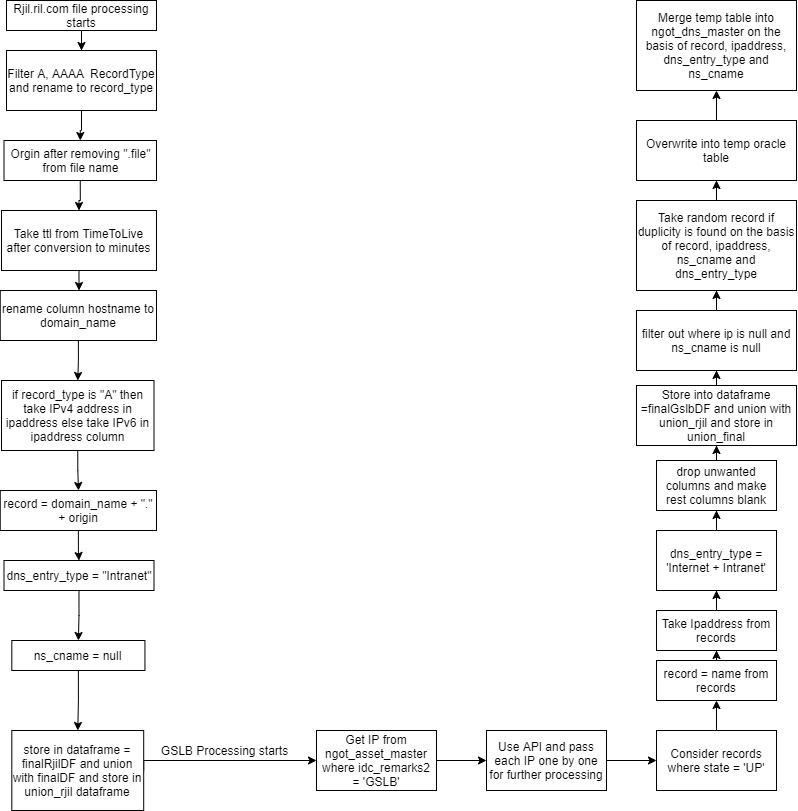

The diagram above was exported from draw.io. Its source (the exported page's mxGraphModel, read from the mxfile embedded in the PNG):
<mxGraphModel dx="868" dy="482" grid="1" gridSize="10" guides="1" tooltips="1" connect="1" arrows="1" fold="1" page="1" pageScale="1" pageWidth="850" pageHeight="1100" math="0" shadow="0">
  <root>
    <mxCell id="0" />
    <mxCell id="1" parent="0" />
    <mxCell id="nalhRkXA23dBu_5AOv8N-4" style="edgeStyle=orthogonalEdgeStyle;rounded=0;orthogonalLoop=1;jettySize=auto;html=1;exitX=0.5;exitY=1;exitDx=0;exitDy=0;" parent="1" source="nalhRkXA23dBu_5AOv8N-1" target="nalhRkXA23dBu_5AOv8N-5" edge="1">
      <mxGeometry relative="1" as="geometry">
        <mxPoint x="90" y="110" as="targetPoint" />
      </mxGeometry>
    </mxCell>
    <mxCell id="nalhRkXA23dBu_5AOv8N-1" value="Rjil.ril.com file processing starts" style="rounded=0;whiteSpace=wrap;html=1;" parent="1" vertex="1">
      <mxGeometry x="30" y="40" width="150" height="30" as="geometry" />
    </mxCell>
    <mxCell id="nalhRkXA23dBu_5AOv8N-6" style="edgeStyle=orthogonalEdgeStyle;rounded=0;orthogonalLoop=1;jettySize=auto;html=1;exitX=0.5;exitY=1;exitDx=0;exitDy=0;" parent="1" source="nalhRkXA23dBu_5AOv8N-5" target="nalhRkXA23dBu_5AOv8N-7" edge="1">
      <mxGeometry relative="1" as="geometry">
        <mxPoint x="85" y="140" as="targetPoint" />
      </mxGeometry>
    </mxCell>
    <mxCell id="nalhRkXA23dBu_5AOv8N-5" value="Filter A, AAAA&amp;nbsp; RecordType and rename to record_type&lt;br&gt;" style="rounded=0;whiteSpace=wrap;html=1;" parent="1" vertex="1">
      <mxGeometry x="30" y="90" width="150" height="60" as="geometry" />
    </mxCell>
    <mxCell id="nalhRkXA23dBu_5AOv8N-8" style="edgeStyle=orthogonalEdgeStyle;rounded=0;orthogonalLoop=1;jettySize=auto;html=1;exitX=0.5;exitY=1;exitDx=0;exitDy=0;" parent="1" source="nalhRkXA23dBu_5AOv8N-7" target="nalhRkXA23dBu_5AOv8N-9" edge="1">
      <mxGeometry relative="1" as="geometry">
        <mxPoint x="85" y="210" as="targetPoint" />
      </mxGeometry>
    </mxCell>
    <mxCell id="nalhRkXA23dBu_5AOv8N-7" value="Orgin after removing &quot;.file&quot; from file name" style="rounded=0;whiteSpace=wrap;html=1;" parent="1" vertex="1">
      <mxGeometry x="27.5" y="180" width="152.5" height="40" as="geometry" />
    </mxCell>
    <mxCell id="nalhRkXA23dBu_5AOv8N-10" style="edgeStyle=orthogonalEdgeStyle;rounded=0;orthogonalLoop=1;jettySize=auto;html=1;exitX=0.5;exitY=1;exitDx=0;exitDy=0;" parent="1" source="nalhRkXA23dBu_5AOv8N-9" target="nalhRkXA23dBu_5AOv8N-11" edge="1">
      <mxGeometry relative="1" as="geometry">
        <mxPoint x="85" y="340" as="targetPoint" />
      </mxGeometry>
    </mxCell>
    <mxCell id="nalhRkXA23dBu_5AOv8N-9" value="Take ttl from TimeToLive after conversion to minutes" style="rounded=0;whiteSpace=wrap;html=1;" parent="1" vertex="1">
      <mxGeometry x="25" y="250" width="155" height="60" as="geometry" />
    </mxCell>
    <mxCell id="nalhRkXA23dBu_5AOv8N-12" style="edgeStyle=orthogonalEdgeStyle;rounded=0;orthogonalLoop=1;jettySize=auto;html=1;exitX=0.5;exitY=1;exitDx=0;exitDy=0;" parent="1" source="nalhRkXA23dBu_5AOv8N-11" target="nalhRkXA23dBu_5AOv8N-13" edge="1">
      <mxGeometry relative="1" as="geometry">
        <mxPoint x="88" y="400" as="targetPoint" />
      </mxGeometry>
    </mxCell>
    <mxCell id="nalhRkXA23dBu_5AOv8N-11" value="rename column hostname to domain_name" style="rounded=0;whiteSpace=wrap;html=1;" parent="1" vertex="1">
      <mxGeometry x="23.75" y="330" width="156.25" height="50" as="geometry" />
    </mxCell>
    <mxCell id="nalhRkXA23dBu_5AOv8N-14" style="edgeStyle=orthogonalEdgeStyle;rounded=0;orthogonalLoop=1;jettySize=auto;html=1;exitX=0.5;exitY=1;exitDx=0;exitDy=0;" parent="1" source="nalhRkXA23dBu_5AOv8N-13" target="nalhRkXA23dBu_5AOv8N-15" edge="1">
      <mxGeometry relative="1" as="geometry">
        <mxPoint x="104" y="500" as="targetPoint" />
      </mxGeometry>
    </mxCell>
    <mxCell id="nalhRkXA23dBu_5AOv8N-13" value="if record_type is &quot;A&quot; then take IPv4 address in ipaddress else take IPv6 in ipaddress column" style="rounded=0;whiteSpace=wrap;html=1;" parent="1" vertex="1">
      <mxGeometry x="25" y="420" width="152.5" height="70" as="geometry" />
    </mxCell>
    <mxCell id="nalhRkXA23dBu_5AOv8N-16" style="edgeStyle=orthogonalEdgeStyle;rounded=0;orthogonalLoop=1;jettySize=auto;html=1;exitX=0.5;exitY=1;exitDx=0;exitDy=0;" parent="1" source="nalhRkXA23dBu_5AOv8N-15" target="nalhRkXA23dBu_5AOv8N-17" edge="1">
      <mxGeometry relative="1" as="geometry">
        <mxPoint x="102" y="570" as="targetPoint" />
      </mxGeometry>
    </mxCell>
    <mxCell id="nalhRkXA23dBu_5AOv8N-15" value="record = domain_name + &quot;.&quot; + origin" style="rounded=0;whiteSpace=wrap;html=1;" parent="1" vertex="1">
      <mxGeometry x="23.75" y="530" width="156.25" height="40" as="geometry" />
    </mxCell>
    <mxCell id="nalhRkXA23dBu_5AOv8N-18" style="edgeStyle=orthogonalEdgeStyle;rounded=0;orthogonalLoop=1;jettySize=auto;html=1;exitX=0.5;exitY=1;exitDx=0;exitDy=0;" parent="1" source="nalhRkXA23dBu_5AOv8N-17" target="nalhRkXA23dBu_5AOv8N-19" edge="1">
      <mxGeometry relative="1" as="geometry">
        <mxPoint x="103" y="640" as="targetPoint" />
      </mxGeometry>
    </mxCell>
    <mxCell id="nalhRkXA23dBu_5AOv8N-17" value="dns_entry_type = &quot;Intranet&quot;" style="rounded=0;whiteSpace=wrap;html=1;" parent="1" vertex="1">
      <mxGeometry x="27.5" y="600" width="150" height="30" as="geometry" />
    </mxCell>
    <mxCell id="nalhRkXA23dBu_5AOv8N-21" style="edgeStyle=orthogonalEdgeStyle;rounded=0;orthogonalLoop=1;jettySize=auto;html=1;exitX=0.5;exitY=1;exitDx=0;exitDy=0;" parent="1" source="nalhRkXA23dBu_5AOv8N-19" target="nalhRkXA23dBu_5AOv8N-22" edge="1">
      <mxGeometry relative="1" as="geometry">
        <mxPoint x="102" y="700" as="targetPoint" />
      </mxGeometry>
    </mxCell>
    <mxCell id="nalhRkXA23dBu_5AOv8N-19" value="ns_cname = null" style="rounded=0;whiteSpace=wrap;html=1;" parent="1" vertex="1">
      <mxGeometry x="35.32" y="680" width="133.12" height="30" as="geometry" />
    </mxCell>
    <mxCell id="nalhRkXA23dBu_5AOv8N-23" style="edgeStyle=orthogonalEdgeStyle;rounded=0;orthogonalLoop=1;jettySize=auto;html=1;exitX=1;exitY=0.5;exitDx=0;exitDy=0;entryX=0;entryY=0.5;entryDx=0;entryDy=0;" parent="1" source="nalhRkXA23dBu_5AOv8N-22" target="nalhRkXA23dBu_5AOv8N-26" edge="1">
      <mxGeometry relative="1" as="geometry">
        <mxPoint x="340" y="720" as="targetPoint" />
        <Array as="points">
          <mxPoint x="167" y="800" />
        </Array>
      </mxGeometry>
    </mxCell>
    <mxCell id="nalhRkXA23dBu_5AOv8N-22" value="store in dataframe = finalRjilDF and union with finalDF and store in union_rjil dataframe&lt;br&gt;" style="rounded=0;whiteSpace=wrap;html=1;" parent="1" vertex="1">
      <mxGeometry x="35.32" y="770" width="131.88" height="80" as="geometry" />
    </mxCell>
    <mxCell id="nalhRkXA23dBu_5AOv8N-25" value="GSLB Processing starts&lt;br&gt;" style="text;html=1;align=center;verticalAlign=middle;resizable=0;points=[];autosize=1;strokeColor=none;" parent="1" vertex="1">
      <mxGeometry x="177.5" y="780" width="140" height="20" as="geometry" />
    </mxCell>
    <mxCell id="nalhRkXA23dBu_5AOv8N-27" style="edgeStyle=orthogonalEdgeStyle;rounded=0;orthogonalLoop=1;jettySize=auto;html=1;exitX=1;exitY=0.5;exitDx=0;exitDy=0;" parent="1" source="nalhRkXA23dBu_5AOv8N-26" target="nalhRkXA23dBu_5AOv8N-28" edge="1">
      <mxGeometry relative="1" as="geometry">
        <mxPoint x="520" y="720" as="targetPoint" />
      </mxGeometry>
    </mxCell>
    <mxCell id="nalhRkXA23dBu_5AOv8N-26" value="Get IP from ngot_asset_master where idc_remarks2 = 'GSLB'" style="rounded=0;whiteSpace=wrap;html=1;" parent="1" vertex="1">
      <mxGeometry x="340" y="770" width="120" height="60" as="geometry" />
    </mxCell>
    <mxCell id="nalhRkXA23dBu_5AOv8N-29" style="edgeStyle=orthogonalEdgeStyle;rounded=0;orthogonalLoop=1;jettySize=auto;html=1;exitX=1;exitY=0.5;exitDx=0;exitDy=0;" parent="1" source="nalhRkXA23dBu_5AOv8N-28" target="nalhRkXA23dBu_5AOv8N-30" edge="1">
      <mxGeometry relative="1" as="geometry">
        <mxPoint x="640" y="720" as="targetPoint" />
      </mxGeometry>
    </mxCell>
    <mxCell id="nalhRkXA23dBu_5AOv8N-28" value="Use API and pass each IP one by one for further processing" style="rounded=0;whiteSpace=wrap;html=1;" parent="1" vertex="1">
      <mxGeometry x="510" y="770" width="120" height="60" as="geometry" />
    </mxCell>
    <mxCell id="nalhRkXA23dBu_5AOv8N-31" style="edgeStyle=orthogonalEdgeStyle;rounded=0;orthogonalLoop=1;jettySize=auto;html=1;exitX=0.5;exitY=0;exitDx=0;exitDy=0;" parent="1" source="nalhRkXA23dBu_5AOv8N-30" target="nalhRkXA23dBu_5AOv8N-32" edge="1">
      <mxGeometry relative="1" as="geometry">
        <mxPoint x="710" y="650" as="targetPoint" />
      </mxGeometry>
    </mxCell>
    <mxCell id="nalhRkXA23dBu_5AOv8N-30" value="Consider records where state = 'UP'" style="rounded=0;whiteSpace=wrap;html=1;" parent="1" vertex="1">
      <mxGeometry x="680" y="770" width="120" height="60" as="geometry" />
    </mxCell>
    <mxCell id="nalhRkXA23dBu_5AOv8N-34" style="edgeStyle=orthogonalEdgeStyle;rounded=0;orthogonalLoop=1;jettySize=auto;html=1;exitX=0.5;exitY=0;exitDx=0;exitDy=0;" parent="1" source="nalhRkXA23dBu_5AOv8N-32" target="nalhRkXA23dBu_5AOv8N-35" edge="1">
      <mxGeometry relative="1" as="geometry">
        <mxPoint x="680" y="580" as="targetPoint" />
      </mxGeometry>
    </mxCell>
    <mxCell id="nalhRkXA23dBu_5AOv8N-32" value="record = name from records" style="rounded=0;whiteSpace=wrap;html=1;" parent="1" vertex="1">
      <mxGeometry x="680" y="700" width="120" height="40" as="geometry" />
    </mxCell>
    <mxCell id="nalhRkXA23dBu_5AOv8N-36" style="edgeStyle=orthogonalEdgeStyle;rounded=0;orthogonalLoop=1;jettySize=auto;html=1;exitX=0.5;exitY=0;exitDx=0;exitDy=0;" parent="1" source="nalhRkXA23dBu_5AOv8N-35" target="nalhRkXA23dBu_5AOv8N-37" edge="1">
      <mxGeometry relative="1" as="geometry">
        <mxPoint x="680" y="520" as="targetPoint" />
      </mxGeometry>
    </mxCell>
    <mxCell id="nalhRkXA23dBu_5AOv8N-35" value="Take Ipaddress from records" style="rounded=0;whiteSpace=wrap;html=1;" parent="1" vertex="1">
      <mxGeometry x="680" y="650" width="120" height="40" as="geometry" />
    </mxCell>
    <mxCell id="nalhRkXA23dBu_5AOv8N-38" style="edgeStyle=orthogonalEdgeStyle;rounded=0;orthogonalLoop=1;jettySize=auto;html=1;exitX=0.5;exitY=0;exitDx=0;exitDy=0;" parent="1" source="nalhRkXA23dBu_5AOv8N-37" target="nalhRkXA23dBu_5AOv8N-39" edge="1">
      <mxGeometry relative="1" as="geometry">
        <mxPoint x="680" y="440" as="targetPoint" />
      </mxGeometry>
    </mxCell>
    <mxCell id="nalhRkXA23dBu_5AOv8N-37" value="dns_entry_type = 'Internet + Intranet'" style="rounded=0;whiteSpace=wrap;html=1;" parent="1" vertex="1">
      <mxGeometry x="680" y="570" width="120" height="60" as="geometry" />
    </mxCell>
    <mxCell id="nalhRkXA23dBu_5AOv8N-40" style="edgeStyle=orthogonalEdgeStyle;rounded=0;orthogonalLoop=1;jettySize=auto;html=1;exitX=0.5;exitY=0;exitDx=0;exitDy=0;" parent="1" source="nalhRkXA23dBu_5AOv8N-39" target="nalhRkXA23dBu_5AOv8N-41" edge="1">
      <mxGeometry relative="1" as="geometry">
        <mxPoint x="680" y="380" as="targetPoint" />
      </mxGeometry>
    </mxCell>
    <mxCell id="nalhRkXA23dBu_5AOv8N-39" value="drop unwanted columns and make rest columns blank" style="rounded=0;whiteSpace=wrap;html=1;" parent="1" vertex="1">
      <mxGeometry x="680" y="500" width="120" height="50" as="geometry" />
    </mxCell>
    <mxCell id="nalhRkXA23dBu_5AOv8N-43" style="edgeStyle=orthogonalEdgeStyle;rounded=0;orthogonalLoop=1;jettySize=auto;html=1;exitX=0.5;exitY=0;exitDx=0;exitDy=0;" parent="1" source="nalhRkXA23dBu_5AOv8N-41" target="nalhRkXA23dBu_5AOv8N-44" edge="1">
      <mxGeometry relative="1" as="geometry">
        <mxPoint x="680" y="280" as="targetPoint" />
      </mxGeometry>
    </mxCell>
    <mxCell id="nalhRkXA23dBu_5AOv8N-41" value="Store into dataframe =finalGslbDF and union with union_rjil and store in union_final" style="rounded=0;whiteSpace=wrap;html=1;" parent="1" vertex="1">
      <mxGeometry x="660" y="425" width="160" height="60" as="geometry" />
    </mxCell>
    <mxCell id="nalhRkXA23dBu_5AOv8N-45" style="edgeStyle=orthogonalEdgeStyle;rounded=0;orthogonalLoop=1;jettySize=auto;html=1;exitX=0.5;exitY=0;exitDx=0;exitDy=0;" parent="1" source="nalhRkXA23dBu_5AOv8N-44" target="nalhRkXA23dBu_5AOv8N-46" edge="1">
      <mxGeometry relative="1" as="geometry">
        <mxPoint x="680" y="190" as="targetPoint" />
      </mxGeometry>
    </mxCell>
    <mxCell id="nalhRkXA23dBu_5AOv8N-44" value="filter out where ip is null and ns_cname is null" style="rounded=0;whiteSpace=wrap;html=1;" parent="1" vertex="1">
      <mxGeometry x="660" y="350" width="160" height="60" as="geometry" />
    </mxCell>
    <mxCell id="nalhRkXA23dBu_5AOv8N-48" style="edgeStyle=orthogonalEdgeStyle;rounded=0;orthogonalLoop=1;jettySize=auto;html=1;exitX=0.5;exitY=0;exitDx=0;exitDy=0;" parent="1" source="nalhRkXA23dBu_5AOv8N-46" target="nalhRkXA23dBu_5AOv8N-49" edge="1">
      <mxGeometry relative="1" as="geometry">
        <mxPoint x="740" y="210" as="targetPoint" />
      </mxGeometry>
    </mxCell>
    <mxCell id="nalhRkXA23dBu_5AOv8N-46" value="Take random record if duplicity is found on the basis of record, ipaddress, ns_cname and dns_entry_type" style="rounded=0;whiteSpace=wrap;html=1;" parent="1" vertex="1">
      <mxGeometry x="660" y="240" width="160" height="90" as="geometry" />
    </mxCell>
    <mxCell id="nalhRkXA23dBu_5AOv8N-50" style="edgeStyle=orthogonalEdgeStyle;rounded=0;orthogonalLoop=1;jettySize=auto;html=1;exitX=0.5;exitY=0;exitDx=0;exitDy=0;" parent="1" source="nalhRkXA23dBu_5AOv8N-49" edge="1">
      <mxGeometry relative="1" as="geometry">
        <mxPoint x="740" y="130" as="targetPoint" />
      </mxGeometry>
    </mxCell>
    <mxCell id="nalhRkXA23dBu_5AOv8N-49" value="Overwrite into temp oracle table" style="rounded=0;whiteSpace=wrap;html=1;" parent="1" vertex="1">
      <mxGeometry x="660" y="160" width="160" height="60" as="geometry" />
    </mxCell>
    <mxCell id="nalhRkXA23dBu_5AOv8N-51" value="Merge temp table into ngot_dns_master on the basis of record, ipaddress, dns_entry_type and ns_cname" style="rounded=0;whiteSpace=wrap;html=1;" parent="1" vertex="1">
      <mxGeometry x="660" y="40" width="160" height="90" as="geometry" />
    </mxCell>
  </root>
</mxGraphModel>